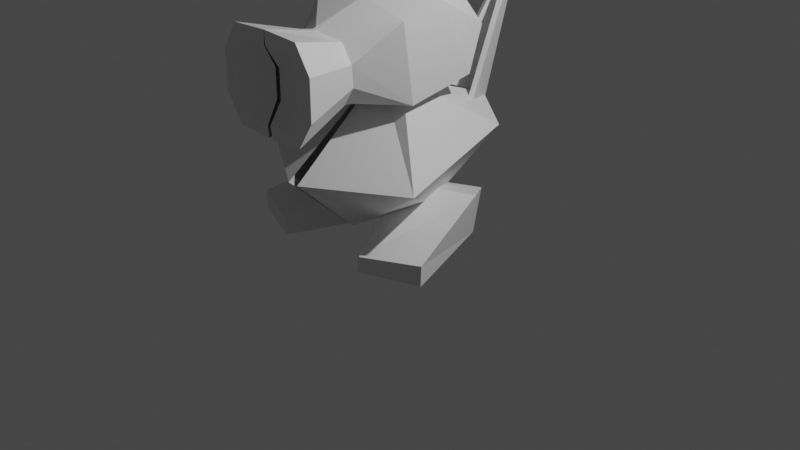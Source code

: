 # Source: badeend.blend  (saved by Blender 3.3.6; exported with 4.5.12 LTS)
import bpy
from mathutils import Matrix  # noqa: F401  (used for matrix-valued properties, if any)

bpy.ops.wm.read_factory_settings(use_empty=True)
scene = bpy.context.scene
scene.name = 'Scene'

# ---- collections
col_collection = bpy.data.collections.new('Collection'); scene.collection.children.link(col_collection)

# ---- materials (node trees are filled in below, after node groups)
mat_material = bpy.data.materials.new('Material')
mat_material.alpha_threshold = 0.0
mat_material.use_transparent_shadow = False
mat_material.line_color = (0.0, 0.0, 0.0, 1.0)

# ---- material node trees
mat_material.use_nodes = True; mat_material.node_tree.nodes.clear()
_N = mat_material.node_tree.nodes; _L = mat_material.node_tree.links
n0 = _N.new('ShaderNodeOutputMaterial'); n0.name = 'Material Output'; n0.location = (300, 300)
n1 = _N.new('ShaderNodeBsdfPrincipled'); n1.name = 'Principled BSDF'; n1.location = (10, 300)
n1.distribution = 'GGX'
n1.subsurface_method = 'RANDOM_WALK_SKIN'
n1.inputs[2].default_value = 0.4
n1.inputs[3].default_value = 1.45
n1.inputs[27].default_value = (0.0, 0.0, 0.0, 1.0)
n1.inputs[28].default_value = 1.0
_L.new(n1.outputs[0], n0.inputs[0])
n0.is_active_output = True

# ---- world
world_world = bpy.data.worlds.new('World'); scene.world = world_world
world_world.use_nodes = True; world_world.node_tree.nodes.clear()
_N = world_world.node_tree.nodes; _L = world_world.node_tree.links
n0 = _N.new('ShaderNodeOutputWorld'); n0.name = 'World Output'; n0.location = (300, 300)
n1 = _N.new('ShaderNodeBackground'); n1.name = 'Background'; n1.location = (10, 300)
n1.inputs[0].default_value = (0.05088, 0.05088, 0.05088, 1.0)
_L.new(n1.outputs[0], n0.inputs[0])
n0.is_active_output = True
world_world.color = (0.05088, 0.05088, 0.05088)
world_world.use_sun_shadow = False
world_world.sun_shadow_jitter_overblur = 0.0

# ---- cameras
cam_camera = bpy.data.cameras.new('Camera')
cam_camera.clip_end = 100.0
cam_camera.ortho_scale = 7.314

# ---- lights
light_light = bpy.data.lights.new('Light', 'POINT')
light_light.transmission_factor = 0.0
light_light.energy = 1000.0
light_light.shadow_soft_size = 0.1
light_light.shadow_maximum_resolution = 0.006
light_light.use_absolute_resolution = True

# ---- meshes
me_cube = bpy.data.meshes.new('Cube')
me_cube.from_pydata([(-0.08791, 0.1254, -0.01509), (-0.691, 0.3555, -0.01509), (-0.5284, -1.029, -0.01509), (-1.131, -0.799, -0.01509), (-0.5488, -1.025, 0.1495), (-1.136, -0.7968, 0.1942), (-0.1813, -0.1056, 0.4928), (-0.8109, 0.2485, 0.4549), (-0.005545, 0.3551, 0.3361), (-0.5397, 0.6249, 0.3327), (-0.2175, -0.5578, 0.263), (-0.1979, 0.2372, 0.1676), (-0.9874, -0.7509, 0.805), (-0.03299, 0.7398, 0.6198), (-0.5205, 0.8714, 0.9359), (0.01427, 1.214, 1.056), (-0.3041, -0.2512, 1.637), (-0.2902, 0.5747, 0.7729), (-0.05264, 1.54, 2.415), (-0.00736, 1.133, 0.7245), (0.002416, 1.632, 2.353), (-0.4152, -1.554, 2.266), (-0.255, -0.9187, 2.1), (-0.4152, -1.554, 1.325), (-0.255, -0.8796, 1.526), (-0.02806, -1.539, 1.296), (-0.3879, -0.9253, 1.923), (-0.3786, -0.9045, 1.707), (6.256e-05, -1.554, 2.285), (0.02, -1.016, 2.176), (-0.03976, -0.9148, 1.42), (-0.5786, -0.4887, 2.265), (-0.0001643, -0.4492, 2.364), (-0.5103, 0.02421, 2.362), (-0.0001643, -0.02543, 2.505), (-0.2732, 0.5599, 2.26), (-0.0001643, 0.5655, 2.42), (-0.3506, 0.7584, 1.949), (-0.0001643, 0.831, 1.876), (-0.472, 0.4726, 1.543), (-0.0001643, 0.5209, 1.422), (-0.5844, -0.3783, 1.466), (-0.0001643, -0.4542, 1.371), (-0.06173, -1.325, 0.7949), (-0.009776, -0.2481, 1.636), (-0.0004019, -0.6217, 0.1367), (-0.007378, 0.2372, 0.1522), (-0.0169, -1.554, 1.425), (-0.008089, -1.554, 2.145), (-0.591, -1.554, 1.6), (-0.4126, -1.554, 1.94), (-0.591, -1.554, 2.002), (-0.4126, -1.554, 1.646), (-0.2841, -1.554, 1.445), (-0.2841, -1.554, 2.133), (-0.02656, -1.433, 1.925), (-0.02656, -1.433, 1.631), (-0.2384, 0.5503, 0.7729), (-0.0009137, 1.516, 2.415), (0.04437, 1.108, 0.7245), (0.05414, 1.607, 2.353)], [], [(3, 2, 0, 1), (2, 3, 5, 4), (4, 5, 7, 6), (6, 7, 9, 8), (8, 0, 6), (4, 6, 0), (2, 4, 0), (1, 0, 8), (8, 9, 1), (9, 7, 1), (7, 5, 1), (1, 5, 3), (11, 10, 12, 14), (13, 11, 14, 15), (14, 12, 16), (14, 16, 15), (17, 18, 20, 19), (23, 49, 27, 24), (21, 22, 26, 51), (48, 28, 21, 54), (29, 22, 31, 32), (32, 31, 33, 34), (34, 33, 35, 36), (26, 31, 41, 27), (38, 37, 39, 40), (40, 39, 41, 42), (24, 30, 42, 41), (27, 41, 24), (26, 22, 31), (36, 35, 37, 38), (31, 41, 39, 33), (44, 16, 12, 43), (10, 43, 12), (43, 10, 45), (22, 21, 28, 29), (24, 30, 25, 23), (10, 11, 45), (45, 11, 46), (11, 13, 46), (33, 39, 37, 35), (49, 51, 26, 27), (53, 23, 25, 47), (21, 51, 50, 54), (51, 49, 52, 50), (49, 23, 53, 52), (50, 52, 56, 55), (50, 55, 54), (48, 54, 55), (52, 53, 56), (47, 56, 53), (20, 18, 58, 60), (18, 17, 57, 58), (17, 19, 59, 57)])
_uv = me_cube.uv_layers.new(name='UVMap')
_uv.uv.foreach_set('vector', [0.0, 0.0, 1.0, 0.0, 1.0, 1.0, 0.0, 1.0, 1.0, 0.0, 0.0, 0.0, 0.0, 0.0, 1.0, 0.0, 1.0, 0.0, 0.0, 0.0, 0.0, 0.0, 1.0, 0.0, 1.0, 0.0, 0.0, 0.0, 0.0, 0.0, 1.0, 0.0, 1.0, 0.0, 0.0, 0.0, 1.0, 0.0, 1.0, 0.0, 1.0, 0.0, 0.0, 0.0, 1.0, 0.0, 1.0, 0.0, 0.0, 0.0, 0.0, 1.0, 0.0, 0.0, 1.0, 0.0, 1.0, 0.0, 0.0, 0.0, 0.0, 1.0, 0.0, 0.0, 0.0, 0.0, 0.0, 1.0, 0.0, 0.0, 0.0, 0.0, 0.0, 1.0, 0.0, 1.0, 0.0, 0.0, 0.0, 0.0, 0.0, 1.0, 0.0, 0.0, 0.0, 0.0, 0.0, 1.0, 0.5, 1.0, 0.0, 1.0, 0.0, 1.0, 0.5, 1.0, 0.0, 1.0, 0.0, 0.0, 0.0, 0.0, 0.0, 1.0, 0.0, 0.0, 0.5, 1.0, 0.375, 0.0, 0.625, 0.0, 0.625, 0.25, 0.375, 0.25, 0.0, 0.0, 0.0, 0.0, 0.0, 0.0, 0.0, 0.0, 0.0, 0.0, 0.0, 0.0, 0.0, 0.0, 0.0, 0.0, 0.0, 0.0, 0.0, 0.0, 0.0, 0.0, 0.0, 0.0, 0.0, 0.0, 0.0, 0.0, 0.0, 0.0, 0.0, 0.0, 0.0, 0.0, 0.0, 0.0, 0.0, 0.0, 0.0, 0.0, 0.0, 0.0, 0.0, 0.0, 0.0, 0.0, 0.0, 0.0, 0.0, 0.0, 0.0, 0.0, 0.0, 0.0, 0.0, 0.0, 0.0, 0.0, 0.0, 0.0, 0.0, 0.0, 0.0, 0.0, 0.0, 0.0, 0.0, 0.0, 0.0, 0.0, 0.0, 0.0, 0.0, 0.0, 0.0, 0.0, 0.0, 0.0, 0.0, 0.0, 0.0, 0.0, 0.0, 0.0, 0.0, 0.0, 0.0, 0.0, 0.0, 0.0, 0.0, 0.0, 0.0, 0.0, 0.0, 0.0, 0.0, 0.0, 0.0, 0.0, 0.0, 0.0, 0.0, 0.0, 0.0, 0.0, 0.0, 0.0, 0.0, 0.0, 0.0, 0.0, 0.0, 0.0, 0.0, 0.0, 0.0, 0.0, 0.0, 0.0, 0.0, 0.0, 0.0, 0.0, 0.0, 0.0, 0.0, 0.0, 0.0, 0.0, 0.0, 0.0, 0.0, 0.0, 0.0, 0.0, 0.0, 0.0, 0.0, 0.0, 0.0, 0.0, 0.0, 0.0, 0.0, 0.0, 0.0, 1.0, 0.0, 0.0, 0.0, 0.0, 0.0, 1.0, 0.0, 0.0, 0.0, 1.0, 0.5, 1.0, 0.0, 0.0, 0.0, 0.0, 0.0, 0.0, 0.0, 0.0, 0.0, 0.0, 0.0, 0.0, 0.0, 0.0, 0.0, 0.0, 0.0, 0.0, 0.0, 0.0, 0.0, 0.0, 0.0, 0.0, 0.0, 0.0, 0.0, 0.0, 0.0, 0.0, 0.0, 0.0, 0.0, 0.0, 0.0, 0.0, 0.0, 0.0, 0.0, 0.0, 0.0, 0.0, 0.0, 0.0, 0.0, 0.0, 0.0, 0.0, 0.0, 0.0, 0.0, 0.0, 0.0, 0.0, 0.0, 0.0, 0.0, 0.0, 0.0, 0.0, 0.0, 0.0, 0.0, 0.0, 0.0, 0.0, 0.0, 0.0, 0.0, 0.0, 0.0, 0.0, 0.0, 0.0, 0.0, 0.0, 0.0, 0.0, 0.0, 0.0, 0.0, 0.0, 0.625, 0.25, 0.625, 0.0, 0.625, 0.0, 0.625, 0.25, 0.625, 0.0, 0.375, 0.0, 0.375, 0.0, 0.625, 0.0, 0.375, 0.0, 0.375, 0.25, 0.375, 0.25, 0.375, 0.0])
me_cube.materials.append(mat_material)
me_cube.use_mirror_vertex_groups = False
me_cube.update()

# ---- objects
ob_cube = bpy.data.objects.new('Cube', me_cube)
ob_light = bpy.data.objects.new('Light', light_light)
ob_camera = bpy.data.objects.new('Camera', cam_camera)

# ---- transforms, parenting, visibility, modifiers, constraints
ob_cube.location = (0.0, 0.0, 0.0)
ob_cube.lock_rotations_4d = False
ob_cube.empty_display_type = 'ARROWS'
ob_cube.lineart.crease_threshold = 0.0
_m = ob_cube.modifiers.new('Mirror', 'MIRROR')
ob_light.location = (4.076, 1.005, 5.904)
ob_light.rotation_euler = (0.6503, 0.05522, 1.866)
ob_light.lock_rotations_4d = False
ob_light.empty_display_type = 'ARROWS'
ob_light.color = (0.0, 0.0, 0.0, 0.0)
ob_light.lineart.crease_threshold = 0.0
ob_camera.location = (7.359, -6.926, 4.958)
ob_camera.rotation_euler = (1.109, 0.0, 0.8149)
ob_camera.lock_rotations_4d = False
ob_camera.empty_display_type = 'ARROWS'
ob_camera.color = (0.0, 0.0, 0.0, 0.0)
ob_camera.display_type = 'WIRE'
ob_camera.lineart.crease_threshold = 0.0

# ---- collection membership
col_collection.objects.link(ob_cube)
col_collection.objects.link(ob_light)
col_collection.objects.link(ob_camera)

# ---- scene / render settings (as saved in the file)
scene.camera = ob_camera
scene.frame_start = 1; scene.frame_end = 250; scene.frame_set(20)
scene.render.engine = 'BLENDER_EEVEE_NEXT'
scene.cycles.sampling_pattern = 'TABULATED_SOBOL'
scene.cycles.use_light_tree = False
scene.view_settings.view_transform = 'Filmic'
bpy.context.view_layer.update()
